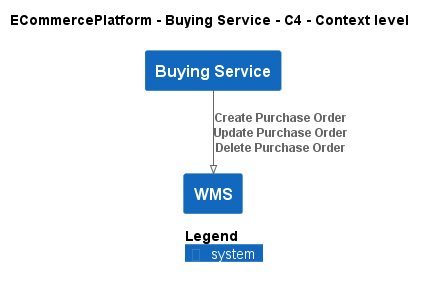

The diagram above was rendered by PlantUML. Its source (embedded in the PNG):
@startuml
!pragma layout smetana
!include ..\..\..\.c4s\C4_Context.puml

AddElementTag("c4interflow:lifecycle:new", $bgColor=green, $fontColor=#ffffff, $borderColor=green, $shadowing="False")
AddElementTag("c4interflow:lifecycle:changed", $bgColor=orange, $fontColor=#ffffff, $borderColor=orange, $shadowing="False")
AddElementTag("c4interflow:lifecycle:removed", $bgColor=red, $fontColor=#ffffff, $borderColor=red, $shadowing="False")

AddRelTag("c4interflow:lifecycle:new", $textColor=green, $lineColor=green)
AddRelTag("c4interflow:lifecycle:changed", $textColor=orange, $lineColor=orange)
AddRelTag("c4interflow:lifecycle:removed", $textColor=red, $lineColor=red)

SHOW_PERSON_PORTRAIT()
LAYOUT_TOP_DOWN()

skinparam linetype polyline

title ECommercePlatform - Buying Service - C4 - Context level

System(ECommercePlatform.SoftwareSystems.BuyingService, "Buying Service", "")
System(ECommercePlatform.SoftwareSystems.WMS, "WMS", "")

Rel(ECommercePlatform.SoftwareSystems.BuyingService, ECommercePlatform.SoftwareSystems.WMS, "Create Purchase Order\nUpdate Purchase Order\nDelete Purchase Order")


SHOW_LEGEND()
@enduml